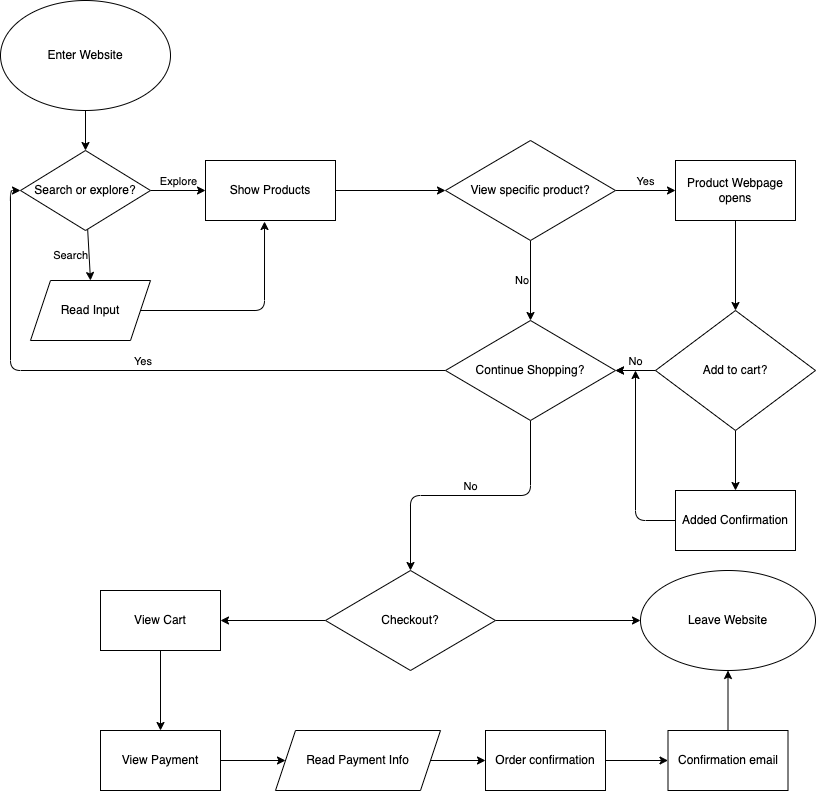

The diagram above was exported from draw.io. Its source (the exported page's mxGraphModel, read from the mxfile embedded in the PNG):
<mxGraphModel dx="1178" dy="917" grid="1" gridSize="10" guides="1" tooltips="1" connect="1" arrows="1" fold="1" page="1" pageScale="1" pageWidth="850" pageHeight="1100" math="0" shadow="0">
  <root>
    <mxCell id="0" />
    <mxCell id="1" parent="0" />
    <mxCell id="4" value="" style="edgeStyle=none;html=1;" edge="1" parent="1" source="2" target="3">
      <mxGeometry relative="1" as="geometry" />
    </mxCell>
    <mxCell id="2" value="Enter Website" style="ellipse;whiteSpace=wrap;html=1;" vertex="1" parent="1">
      <mxGeometry x="15" y="10" width="170" height="110" as="geometry" />
    </mxCell>
    <mxCell id="6" value="Explore" style="edgeStyle=none;html=1;labelPosition=center;verticalLabelPosition=top;align=center;verticalAlign=bottom;" edge="1" parent="1" source="3" target="5">
      <mxGeometry relative="1" as="geometry" />
    </mxCell>
    <mxCell id="8" value="Search" style="edgeStyle=none;html=1;entryX=0.5;entryY=0;entryDx=0;entryDy=0;align=right;" edge="1" parent="1" source="3" target="11">
      <mxGeometry relative="1" as="geometry">
        <mxPoint x="101.78287448615401" y="285.57797533540224" as="targetPoint" />
      </mxGeometry>
    </mxCell>
    <mxCell id="3" value="Search or explore?" style="rhombus;whiteSpace=wrap;html=1;rotation=0;" vertex="1" parent="1">
      <mxGeometry x="35" y="160" width="130" height="80" as="geometry" />
    </mxCell>
    <mxCell id="15" value="" style="edgeStyle=none;html=1;" edge="1" parent="1" source="5" target="14">
      <mxGeometry relative="1" as="geometry" />
    </mxCell>
    <mxCell id="5" value="Show Products" style="whiteSpace=wrap;html=1;" vertex="1" parent="1">
      <mxGeometry x="220" y="170" width="130" height="60" as="geometry" />
    </mxCell>
    <mxCell id="21" style="edgeStyle=orthogonalEdgeStyle;html=1;exitX=1;exitY=0.5;exitDx=0;exitDy=0;entryX=0.454;entryY=1.017;entryDx=0;entryDy=0;entryPerimeter=0;" edge="1" parent="1" source="11" target="5">
      <mxGeometry relative="1" as="geometry" />
    </mxCell>
    <mxCell id="11" value="Read Input" style="shape=parallelogram;perimeter=parallelogramPerimeter;whiteSpace=wrap;html=1;fixedSize=1;" vertex="1" parent="1">
      <mxGeometry x="45" y="290" width="120" height="60" as="geometry" />
    </mxCell>
    <mxCell id="17" value="Yes" style="edgeStyle=none;html=1;labelPosition=center;verticalLabelPosition=top;align=center;verticalAlign=bottom;" edge="1" parent="1" source="14" target="16">
      <mxGeometry relative="1" as="geometry" />
    </mxCell>
    <mxCell id="19" value="No" style="edgeStyle=none;html=1;align=right;" edge="1" parent="1" source="14" target="18">
      <mxGeometry relative="1" as="geometry" />
    </mxCell>
    <mxCell id="14" value="View specific product?" style="rhombus;whiteSpace=wrap;html=1;" vertex="1" parent="1">
      <mxGeometry x="460" y="150" width="170" height="100" as="geometry" />
    </mxCell>
    <mxCell id="23" value="" style="edgeStyle=orthogonalEdgeStyle;html=1;" edge="1" parent="1" source="16" target="22">
      <mxGeometry relative="1" as="geometry" />
    </mxCell>
    <mxCell id="16" value="Product Webpage opens" style="whiteSpace=wrap;html=1;" vertex="1" parent="1">
      <mxGeometry x="690" y="170" width="120" height="60" as="geometry" />
    </mxCell>
    <mxCell id="20" value="Yes" style="edgeStyle=orthogonalEdgeStyle;html=1;exitX=0;exitY=0.5;exitDx=0;exitDy=0;entryX=0;entryY=0.5;entryDx=0;entryDy=0;align=left;labelPosition=right;verticalLabelPosition=top;verticalAlign=bottom;" edge="1" parent="1" source="18" target="3">
      <mxGeometry relative="1" as="geometry" />
    </mxCell>
    <mxCell id="30" value="No" style="edgeStyle=orthogonalEdgeStyle;html=1;labelPosition=center;verticalLabelPosition=top;align=center;verticalAlign=bottom;" edge="1" parent="1" source="18" target="29">
      <mxGeometry relative="1" as="geometry" />
    </mxCell>
    <mxCell id="18" value="Continue Shopping?" style="rhombus;whiteSpace=wrap;html=1;" vertex="1" parent="1">
      <mxGeometry x="460" y="330" width="170" height="100" as="geometry" />
    </mxCell>
    <mxCell id="24" value="" style="edgeStyle=orthogonalEdgeStyle;html=1;" edge="1" parent="1" source="22" target="18">
      <mxGeometry relative="1" as="geometry" />
    </mxCell>
    <mxCell id="25" value="No" style="edgeStyle=orthogonalEdgeStyle;html=1;labelPosition=center;verticalLabelPosition=top;align=center;verticalAlign=bottom;" edge="1" parent="1" source="22" target="18">
      <mxGeometry relative="1" as="geometry" />
    </mxCell>
    <mxCell id="27" value="" style="edgeStyle=orthogonalEdgeStyle;html=1;" edge="1" parent="1" source="22" target="26">
      <mxGeometry relative="1" as="geometry" />
    </mxCell>
    <mxCell id="22" value="Add to cart?" style="rhombus;whiteSpace=wrap;html=1;" vertex="1" parent="1">
      <mxGeometry x="670" y="320" width="160" height="120" as="geometry" />
    </mxCell>
    <mxCell id="28" style="edgeStyle=orthogonalEdgeStyle;html=1;exitX=0;exitY=0.5;exitDx=0;exitDy=0;" edge="1" parent="1" source="26">
      <mxGeometry relative="1" as="geometry">
        <mxPoint x="650" y="380" as="targetPoint" />
      </mxGeometry>
    </mxCell>
    <mxCell id="26" value="Added Confirmation" style="whiteSpace=wrap;html=1;" vertex="1" parent="1">
      <mxGeometry x="690" y="500" width="120" height="60" as="geometry" />
    </mxCell>
    <mxCell id="32" value="" style="edgeStyle=orthogonalEdgeStyle;html=1;" edge="1" parent="1" source="29" target="31">
      <mxGeometry relative="1" as="geometry" />
    </mxCell>
    <mxCell id="38" value="" style="edgeStyle=orthogonalEdgeStyle;html=1;" edge="1" parent="1" source="29" target="37">
      <mxGeometry relative="1" as="geometry" />
    </mxCell>
    <mxCell id="29" value="Checkout?" style="rhombus;whiteSpace=wrap;html=1;" vertex="1" parent="1">
      <mxGeometry x="340" y="580" width="170" height="100" as="geometry" />
    </mxCell>
    <mxCell id="31" value="Leave Website" style="ellipse;whiteSpace=wrap;html=1;" vertex="1" parent="1">
      <mxGeometry x="655" y="580" width="175" height="100" as="geometry" />
    </mxCell>
    <mxCell id="40" value="" style="edgeStyle=orthogonalEdgeStyle;html=1;" edge="1" parent="1" source="37" target="39">
      <mxGeometry relative="1" as="geometry" />
    </mxCell>
    <mxCell id="37" value="View Cart" style="whiteSpace=wrap;html=1;" vertex="1" parent="1">
      <mxGeometry x="115" y="600" width="120" height="60" as="geometry" />
    </mxCell>
    <mxCell id="42" value="" style="edgeStyle=orthogonalEdgeStyle;html=1;" edge="1" parent="1" source="39" target="41">
      <mxGeometry relative="1" as="geometry" />
    </mxCell>
    <mxCell id="39" value="View Payment" style="whiteSpace=wrap;html=1;" vertex="1" parent="1">
      <mxGeometry x="115" y="740" width="120" height="60" as="geometry" />
    </mxCell>
    <mxCell id="44" value="" style="edgeStyle=orthogonalEdgeStyle;html=1;" edge="1" parent="1" source="41" target="43">
      <mxGeometry relative="1" as="geometry" />
    </mxCell>
    <mxCell id="41" value="Read Payment Info" style="shape=parallelogram;perimeter=parallelogramPerimeter;whiteSpace=wrap;html=1;fixedSize=1;" vertex="1" parent="1">
      <mxGeometry x="290" y="740" width="165" height="60" as="geometry" />
    </mxCell>
    <mxCell id="46" value="" style="edgeStyle=orthogonalEdgeStyle;html=1;" edge="1" parent="1" source="43" target="45">
      <mxGeometry relative="1" as="geometry" />
    </mxCell>
    <mxCell id="43" value="Order confirmation" style="whiteSpace=wrap;html=1;" vertex="1" parent="1">
      <mxGeometry x="500" y="740" width="120" height="60" as="geometry" />
    </mxCell>
    <mxCell id="47" value="" style="edgeStyle=orthogonalEdgeStyle;html=1;" edge="1" parent="1" source="45" target="31">
      <mxGeometry relative="1" as="geometry" />
    </mxCell>
    <mxCell id="45" value="Confirmation email" style="whiteSpace=wrap;html=1;" vertex="1" parent="1">
      <mxGeometry x="682.5" y="740" width="120" height="60" as="geometry" />
    </mxCell>
  </root>
</mxGraphModel>